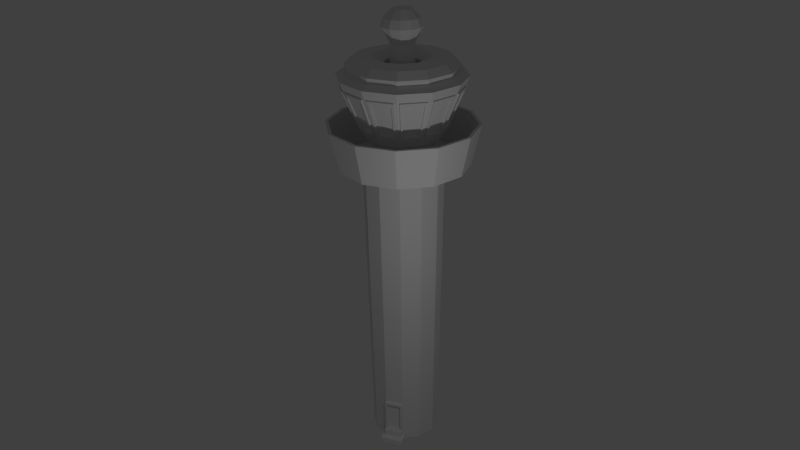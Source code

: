 # Source: Turm_rund2.blend  (saved by Blender 2.70.0; exported with 4.5.12 LTS)
import bpy
from mathutils import Matrix  # noqa: F401  (used for matrix-valued properties, if any)

bpy.ops.wm.read_factory_settings(use_empty=True)
scene = bpy.context.scene
scene.name = 'Scene'

# ---- collections
col_collection_1 = bpy.data.collections.new('Collection 1'); scene.collection.children.link(col_collection_1)

# ---- world
world_world = bpy.data.worlds.new('World'); scene.world = world_world
world_world.color = (0.05088, 0.05088, 0.05088)
world_world.use_sun_shadow = False
world_world.sun_shadow_jitter_overblur = 0.0
world_world.cycles.sampling_method = 'MANUAL'
world_world.cycles.sample_map_resolution = 256

# ---- cameras
cam_camera = bpy.data.cameras.new('Camera')
cam_camera.clip_end = 100.0
cam_camera.lens = 35.0
cam_camera.sensor_width = 32.0
cam_camera.sensor_height = 18.0
cam_camera.ortho_scale = 7.314
cam_camera.dof.focus_distance = 0.0
cam_camera.dof.aperture_fstop = 128.0

# ---- lights
light_lamp = bpy.data.lights.new('Lamp', 'POINT')
light_lamp.transmission_factor = 0.0
light_lamp.cutoff_distance = 30.0
light_lamp.energy = 100.0
light_lamp.shadow_buffer_clip_start = 1.001
light_lamp.shadow_soft_size = 0.1
light_lamp.shadow_maximum_resolution = 0.006
light_lamp.use_absolute_resolution = True
light_lamp.cycles.use_multiple_importance_sampling = False

# ---- meshes
me_circle = bpy.data.meshes.new('Circle')
me_circle.from_pydata([(0.5049, 0.5945, 0.0), (0.1597, 0.7829, 0.0), (-0.2334, 0.7734, 0.0), (-0.5691, 0.5687, 0.0), (-0.7574, 0.2235, 0.0), (-0.7479, -0.1696, 0.0), (-0.5432, -0.5053, 0.0), (-0.198, -0.6936, 0.0), (0.1951, -0.6841, 0.0), (0.5308, -0.4794, 0.0), (0.7191, -0.1342, 0.0), (0.7096, 0.2589, 0.0), (0.5049, 0.5945, 7.009), (0.1597, 0.7829, 7.009), (-0.2334, 0.7734, 7.009), (-0.5691, 0.5687, 7.009), (-0.7574, 0.2235, 7.009), (-0.7479, -0.1696, 7.009), (-0.5432, -0.5053, 7.009), (-0.198, -0.6936, 7.009), (0.1951, -0.6841, 7.009), (0.5308, -0.4794, 7.009), (0.7191, -0.1342, 7.009), (0.7096, 0.2589, 7.009), (0.4452, 0.5319, 7.119), (0.1393, 0.6988, 7.119), (-0.209, 0.6904, 7.119), (-0.5064, 0.509, 7.119), (-0.6733, 0.2031, 7.119), (-0.6649, -0.1452, 7.119), (-0.4835, -0.4426, 7.119), (-0.1776, -0.6095, 7.119), (0.1707, -0.6011, 7.119), (0.4681, -0.4197, 7.119), (0.635, -0.1138, 7.119), (0.6266, 0.2345, 7.119), (-0.5301, 0.5316, 7.225), (-0.1853, -0.6413, 7.225), (-0.6963, -0.1544, 7.225), (0.147, 0.7306, 7.225), (0.658, 0.2437, 7.225), (0.4918, -0.4423, 7.225), (0.1799, -0.6325, 7.225), (-0.7051, 0.2108, 7.225), (-0.5061, -0.4663, 7.225), (-0.2182, 0.7218, 7.225), (0.6668, -0.1215, 7.225), (0.5804, 0.6738, 6.849), (0.61, -0.5549, 6.849), (0.2259, -0.7891, 6.849), (-0.8529, -0.2004, 6.849), (-0.6483, 0.6441, 6.849), (-0.2642, 0.8784, 6.849), (0.7128, 0.1278, 0.0), (0.7159, -0.003182, 0.0), (0.9744, -0.1961, 8.916), (0.9617, 0.333, 8.916), (0.721, -0.6606, 8.916), (0.2692, -0.9362, 8.916), (0.4678, 0.5556, 7.225), (-0.8533, 0.8395, 8.665), (-0.2904, -1.075, 8.665), (-1.125, -0.2803, 8.665), (0.2522, 1.164, 8.665), (0.7757, 0.8788, 8.665), (0.7327, -0.1375, 0.9378), (0.5409, -0.4891, 0.8795), (0.199, -0.6976, 0.8795), (-0.2013, -0.7072, 0.8795), (-0.5528, -0.5154, 0.8795), (-0.7614, -0.1735, 0.8795), (-0.771, 0.2268, 0.8795), (-0.5792, 0.5783, 0.8795), (-0.2373, 0.7869, 0.8795), (0.163, 0.7965, 0.8795), (0.5146, 0.6047, 0.8795), (0.7242, -0.09761, 0.9379), (0.7165, 0.2225, 0.9379), (0.7345, -0.1379, 0.9893), (0.5422, -0.4903, 0.9893), (0.1995, -0.6993, 0.9893), (-0.2017, -0.709, 0.9893), (-0.5541, -0.5167, 0.9893), (-0.7631, -0.174, 0.9893), (-0.7727, 0.2272, 0.9893), (-0.5805, 0.5796, 0.9893), (-0.2378, 0.7886, 0.9893), (0.1634, 0.7982, 0.9893), (0.5158, 0.606, 0.9893), (0.7115, 0.2594, 0.126), (0.721, -0.1347, 0.126), (0.5322, -0.4808, 0.126), (0.1956, -0.686, 0.126), (-0.1985, -0.6955, 0.126), (-0.5445, -0.5067, 0.126), (-0.7498, -0.1701, 0.126), (-0.7593, 0.224, 0.126), (-0.5705, 0.57, 0.126), (-0.2339, 0.7753, 0.126), (0.1602, 0.7848, 0.126), (0.5063, 0.596, 0.126), (0.7179, -0.003309, 0.126), (0.7147, 0.1281, 0.126), (0.7137, 0.2601, 0.269), (0.7233, -0.1352, 0.269), (0.5339, -0.4823, 0.269), (0.1963, -0.6882, 0.269), (-0.199, -0.6978, 0.269), (-0.5461, -0.5084, 0.269), (-0.752, -0.1708, 0.269), (-0.7616, 0.2245, 0.269), (-0.5722, 0.5716, 0.269), (-0.2346, 0.7775, 0.269), (0.1607, 0.7871, 0.269), (0.5078, 0.5977, 0.269), (0.7147, -0.09582, 0.2691), (0.7071, 0.2202, 0.2691), (0.9881, -0.1277, -0.004152), (0.9786, 0.2654, -0.004152), (0.9818, 0.1343, -0.004152), (0.9849, 0.003303, -0.004152), (0.9805, 0.2659, 0.1219), (0.99, -0.1282, 0.1219), (0.9869, 0.003176, 0.1219), (0.9837, 0.1346, 0.1219), (0.8656, 0.2632, 0.1237), (0.8751, -0.131, 0.1237), (0.8719, 0.0004053, 0.1237), (0.8688, 0.1318, 0.1237), (0.8678, 0.2638, 0.2667), (0.8773, -0.1315, 0.2667), (0.8741, 0.0002614, 0.2667), (0.871, 0.132, 0.2667), (0.7231, 0.2628, 0.9378), (0.7318, -0.09742, 0.9378), (0.7241, 0.2226, 0.9378), (0.7248, 0.2633, 0.9893), (0.7223, -0.09563, 0.269), (0.7147, 0.2204, 0.269), (0.7928, 0.2645, 0.9364), (0.8024, -0.1358, 0.9364), (0.8015, -0.09574, 0.9364), (0.7937, 0.2243, 0.9364), (0.7944, 0.265, 0.9878), (0.8041, -0.1363, 0.9878), (0.7834, 0.2618, 0.2676), (0.7929, -0.1335, 0.2676), (0.792, -0.09395, 0.2676), (0.7844, 0.2221, 0.2676), (1.086, 0.3696, 8.665), (0.815, -0.7502, 8.665), (0.3058, -1.061, 8.665), (1.101, -0.2267, 8.665), (-1.139, 0.3159, 8.665), (-0.814, -0.7895, 8.665), (-0.3441, 1.15, 8.665), (-0.105, -0.3098, 9.708), (-0.2708, -0.2194, 9.708), (-0.3691, -0.05822, 9.708), (-0.3736, 0.1305, 9.708), (-0.2832, 0.2963, 9.708), (-0.122, 0.3946, 9.708), (0.06674, 0.3991, 9.708), (0.2325, 0.3087, 9.708), (0.08372, -0.3053, 9.708), (0.2449, -0.207, 9.708), (0.3308, 0.1475, 9.708), (0.3353, -0.04124, 9.708), (0.4043, -0.05795, 9.539), (0.3989, 0.1675, 9.539), (0.2963, -0.2559, 9.539), (0.1037, -0.3734, 9.539), (0.2814, 0.3601, 9.539), (0.08345, 0.4681, 9.539), (-0.142, 0.4627, 9.539), (-0.3346, 0.3452, 9.539), (-0.4426, 0.1472, 9.539), (-0.4372, -0.07824, 9.539), (-0.3197, -0.2708, 9.539), (-0.1217, -0.3788, 9.539), (-0.07968, -0.2052, 9.202), (-0.1965, -0.1415, 9.202), (-0.2658, -0.02786, 9.202), (-0.269, 0.1052, 9.202), (-0.2053, 0.222, 9.202), (-0.09165, 0.2913, 9.202), (0.04138, 0.2945, 9.202), (0.1582, 0.2308, 9.202), (0.05336, -0.202, 9.202), (0.167, -0.1327, 9.202), (0.2275, 0.1171, 9.202), (0.2307, -0.01589, 9.202), (0.2307, -0.01589, 8.026), (0.2275, 0.1171, 8.026), (0.167, -0.1327, 8.026), (0.05336, -0.202, 8.026), (0.1582, 0.2308, 8.026), (0.04138, 0.2945, 8.026), (-0.09165, 0.2913, 8.026), (-0.2053, 0.222, 8.026), (-0.269, 0.1052, 8.026), (-0.2658, -0.02786, 8.026), (-0.1965, -0.1415, 8.026), (-0.07968, -0.2052, 8.026), (-0.1078, -0.3213, 8.026), (-0.2789, -0.2279, 8.026), (-0.3803, -0.06153, 8.026), (-0.385, 0.1333, 8.026), (-0.2917, 0.3044, 8.026), (-0.1253, 0.4058, 8.026), (0.0695, 0.4105, 8.026), (0.2406, 0.3172, 8.026), (0.08703, -0.3166, 8.026), (0.2534, -0.2151, 8.026), (0.3421, 0.1508, 8.026), (0.3467, -0.044, 8.026), (0.3467, -0.044, 8.813), (0.3421, 0.1508, 8.813), (0.2534, -0.2151, 8.813), (0.08703, -0.3166, 8.813), (0.2406, 0.3172, 8.813), (0.0695, 0.4105, 8.813), (-0.1253, 0.4058, 8.813), (-0.2917, 0.3044, 8.813), (-0.385, 0.1333, 8.813), (-0.3803, -0.06153, 8.813), (-0.2789, -0.2279, 8.813), (-0.1078, -0.3213, 8.813), (-0.1653, -0.5586, 8.946), (-0.4474, -0.4047, 8.946), (-0.6147, -0.1304, 8.946), (-0.6224, 0.1908, 8.946), (-0.4685, 0.4729, 8.946), (-0.1942, 0.6402, 8.946), (0.127, 0.6479, 8.946), (0.4091, 0.494, 8.946), (0.1559, -0.5509, 8.946), (0.4302, -0.3836, 8.946), (0.5764, 0.2197, 8.946), (0.5841, -0.1015, 8.946), (0.6861, 0.7848, 8.916), (0.2216, 1.038, 8.916), (-0.3075, 1.025, 8.916), (-0.7593, 0.7499, 8.916), (-1.013, 0.2854, 8.916), (-1.0, -0.2437, 8.916), (-0.7244, -0.6955, 8.916), (-0.2599, -0.9489, 8.916), (1.118, 0.3789, 8.772), (1.133, -0.2344, 8.772), (0.8389, -0.773, 8.772), (0.3151, -1.093, 8.772), (-0.2982, -1.107, 8.772), (-0.8368, -0.8134, 8.772), (-1.156, -0.2896, 8.772), (-1.171, 0.3237, 8.772), (-0.8772, 0.8623, 8.772), (-0.3534, 1.182, 8.772), (0.2599, 1.197, 8.772), (0.7985, 0.9027, 8.772), (-0.6212, 0.6183, 7.321), (-0.2149, -0.7635, 7.321), (-0.817, -0.1899, 7.321), (0.1767, 0.8528, 7.321), (0.7787, 0.2792, 7.321), (0.5829, -0.529, 7.321), (0.2154, -0.7532, 7.321), (-0.8273, 0.2404, 7.321), (-0.5928, -0.5574, 7.321), (-0.2537, 0.8425, 7.321), (0.789, -0.1512, 7.321), (0.5545, 0.6467, 7.321), (-1.002, 0.9811, 8.569), (-0.3388, -1.275, 8.569), (-1.322, -0.3382, 8.569), (0.3005, 1.364, 8.569), (0.9173, 1.027, 8.569), (1.283, 0.4275, 8.569), (0.9636, -0.8918, 8.569), (0.3637, -1.258, 8.569), (1.3, -0.275, 8.569), (-1.338, 0.3643, 8.569), (-0.9556, -0.9381, 8.569), (-0.402, 1.347, 8.569), (-0.3271, -1.226, 8.451), (1.252, -0.2633, 8.451), (-0.9213, -0.9021, 8.451), (-1.274, -0.3242, 8.451), (0.9276, -0.8575, 8.451), (0.3497, -1.21, 8.451), (-0.2253, -0.8061, 7.425), (-0.623, -0.5891, 7.425), (0.8207, 0.2915, 7.425), (-0.859, -0.2022, 7.425), (0.6146, -0.5592, 7.425), (0.2277, -0.7952, 7.425), (0.187, 0.8954, 7.425), (0.8316, -0.1615, 7.425), (0.8684, -0.1704, 7.515), (0.642, -0.5854, 7.515), (1.219, -0.2553, 8.371), (0.9031, -0.8342, 8.371), (0.9544, -0.8084, 8.451), (0.6325, -0.5263, 7.425), (0.6607, -0.5511, 7.515), (0.9293, -0.7864, 8.371), (1.192, -0.3039, 8.371), (0.8494, -0.2052, 7.515), (0.8134, -0.1949, 7.425), (1.225, -0.3132, 8.451), (0.6889, -0.5665, 7.502), (0.9575, -0.8018, 8.358), (1.221, -0.3193, 8.358), (0.8776, -0.2206, 7.502), (0.7364, -0.5493, 7.584), (0.9534, -0.7394, 8.276), (1.166, -0.3496, 8.276), (0.8889, -0.2698, 7.584), (0.711, -0.5354, 7.595), (0.928, -0.7256, 8.287), (1.141, -0.3357, 8.287), (0.8635, -0.256, 7.595), (1.25, -0.2073, 8.451), (0.8307, -0.124, 7.425), (0.8675, -0.1313, 7.515), (1.218, -0.2008, 8.371), (1.204, 0.3486, 8.371), (0.858, 0.2625, 7.515), (0.8216, 0.2535, 7.425), (1.237, 0.3567, 8.451), (0.8996, -0.1305, 7.502), (1.25, -0.2001, 8.358), (1.237, 0.3494, 8.358), (0.8901, 0.2633, 7.502), (0.9321, -0.09196, 7.584), (1.215, -0.1481, 8.276), (1.204, 0.2959, 8.276), (0.9245, 0.2263, 7.584), (0.9032, -0.09266, 7.595), (1.186, -0.1488, 8.287), (1.176, 0.2952, 8.287), (0.8955, 0.2256, 7.595), (0.883, 0.9914, 8.451), (1.236, 0.4135, 8.451), (0.5847, 0.6784, 7.425), (0.857, 0.3022, 7.515), (1.203, 0.4039, 8.371), (1.206, 0.4612, 8.451), (0.8012, 0.3235, 7.425), (0.8367, 0.3356, 7.515), (1.175, 0.4505, 8.371), (0.8885, 0.9197, 8.371), (0.6315, 0.6719, 7.515), (0.6045, 0.6459, 7.425), (0.9126, 0.9429, 8.451), (0.8641, 0.3523, 7.502), (1.202, 0.4672, 8.358), (0.916, 0.9364, 8.358), (0.659, 0.6886, 7.502), (0.873, 0.402, 7.584), (1.146, 0.4948, 8.276), (0.9149, 0.874, 8.276), (0.7072, 0.6738, 7.584), (0.8483, 0.3869, 7.595), (1.121, 0.4798, 8.287), (0.8902, 0.8589, 8.287), (0.6825, 0.6587, 7.595), (0.6109, 0.7058, 7.515), (0.8597, 0.9669, 8.371), (0.8339, 1.018, 8.451), (0.5518, 0.6963, 7.425), (0.5766, 0.7245, 7.515), (0.8119, 0.993, 8.371), (0.3294, 1.256, 8.371), (0.2307, 0.9132, 7.515), (0.2204, 0.8772, 7.425), (0.3387, 1.288, 8.451), (0.592, 0.7527, 7.502), (0.8272, 1.021, 8.358), (0.3448, 1.284, 8.358), (0.2461, 0.9414, 7.502), (0.5748, 0.8002, 7.584), (0.7649, 1.017, 8.276), (0.3751, 1.23, 8.276), (0.2953, 0.9527, 7.584), (0.5609, 0.7748, 7.595), (0.7511, 0.9918, 8.287), (0.3612, 1.205, 8.287), (0.2815, 0.9273, 7.595), (0.2888, 1.316, 8.451), (0.1959, 0.9322, 7.515), (0.2808, 1.283, 8.371), (0.2328, 1.314, 8.451), (0.1495, 0.8945, 7.425), (0.1568, 0.9313, 7.515), (0.2263, 1.281, 8.371), (-0.3231, 1.268, 8.371), (-0.237, 0.9218, 7.515), (-0.228, 0.8854, 7.425), (-0.3312, 1.301, 8.451), (0.156, 0.9634, 7.502), (0.2256, 1.314, 8.358), (-0.3239, 1.3, 8.358), (-0.2378, 0.9539, 7.502), (0.1175, 0.9959, 7.584), (0.1736, 1.279, 8.276), (-0.2704, 1.268, 8.276), (-0.2008, 0.9882, 7.584), (0.1182, 0.967, 7.595), (0.1743, 1.25, 8.287), (-0.2697, 1.239, 8.287), (-0.2001, 0.9593, 7.595), (-0.388, 1.299, 8.451), (-0.6529, 0.6485, 7.425), (-0.266, 0.8845, 7.425), (-0.2767, 0.9208, 7.515), (-0.3784, 1.267, 8.371), (-0.4357, 1.27, 8.451), (-0.298, 0.865, 7.425), (-0.3101, 0.9005, 7.515), (-0.425, 1.239, 8.371), (-0.8942, 0.9523, 8.371), (-0.6464, 0.6953, 7.515), (-0.6204, 0.6683, 7.425), (-0.9174, 0.9764, 8.451), (-0.3268, 0.9279, 7.502), (-0.4417, 1.266, 8.358), (-0.9109, 0.9798, 8.358), (-0.6631, 0.7228, 7.502), (-0.3765, 0.9368, 7.584), (-0.4693, 1.21, 8.276), (-0.8485, 0.9787, 8.276), (-0.6483, 0.771, 7.584), (-0.3614, 0.9121, 7.595), (-0.4543, 1.185, 8.287), (-0.8334, 0.954, 8.287), (-0.6332, 0.7463, 7.595), (-1.29, 0.3526, 8.451), (-0.9659, 0.9468, 8.451), (-0.8699, 0.2508, 7.425), (-0.9067, 0.2597, 7.515), (-0.6803, 0.6747, 7.515), (-1.257, 0.3446, 8.371), (-0.9414, 0.9235, 8.371), (-0.9927, 0.8977, 8.451), (-0.6708, 0.6156, 7.425), (-0.699, 0.6404, 7.515), (-0.9676, 0.8757, 8.371), (-1.231, 0.3932, 8.371), (-0.8877, 0.2945, 7.515), (-0.8517, 0.2841, 7.425), (-1.263, 0.4025, 8.451), (-0.7272, 0.6557, 7.502), (-0.9958, 0.891, 8.358), (-1.259, 0.4086, 8.358), (-0.9159, 0.3099, 7.502), (-0.7747, 0.6386, 7.584), (-0.9917, 0.8287, 8.276), (-1.204, 0.4389, 8.276), (-0.9272, 0.3591, 7.584), (-0.7493, 0.6247, 7.595), (-0.9663, 0.8149, 8.287), (-1.179, 0.425, 8.287), (-0.9018, 0.3453, 7.595), (-0.8953, -0.2129, 7.515), (-1.241, -0.3147, 8.371), (-1.289, 0.2966, 8.451), (-0.869, 0.2133, 7.425), (-0.9058, 0.2206, 7.515), (-1.256, 0.2901, 8.371), (-1.243, -0.2593, 8.371), (-0.8963, -0.1732, 7.515), (-0.8599, -0.1642, 7.425), (-1.275, -0.2674, 8.451), (-0.9379, 0.2198, 7.502), (-1.288, 0.2893, 8.358), (-1.275, -0.2601, 8.358), (-0.9284, -0.174, 7.502), (-0.9704, 0.1813, 7.584), (-1.253, 0.2374, 8.276), (-1.243, -0.2066, 8.276), (-0.9627, -0.137, 7.584), (-0.9415, 0.1819, 7.595), (-1.225, 0.2381, 8.287), (-1.214, -0.2059, 8.287), (-0.9338, -0.1363, 7.595), (-0.6492, -0.6165, 7.515), (-0.898, -0.8776, 8.371), (-1.245, -0.372, 8.451), (-0.8395, -0.2342, 7.425), (-0.875, -0.2463, 7.515), (-1.213, -0.3612, 8.371), (-0.9268, -0.8304, 8.371), (-0.6698, -0.5826, 7.515), (-0.6428, -0.5566, 7.425), (-0.9509, -0.8536, 8.451), (-0.9024, -0.263, 7.502), (-1.24, -0.3779, 8.358), (-0.9543, -0.8471, 8.358), (-0.6973, -0.5994, 7.502), (-0.9113, -0.3127, 7.584), (-1.184, -0.4055, 8.276), (-0.9532, -0.7847, 8.276), (-0.7455, -0.5845, 7.584), (-0.8866, -0.2976, 7.595), (-1.16, -0.3905, 8.287), (-0.9285, -0.7696, 8.287), (-0.7208, -0.5694, 7.595), (-0.2342, -0.8429, 7.515), (-0.3191, -1.194, 8.371), (-0.8722, -0.9289, 8.451), (-0.5901, -0.607, 7.425), (-0.6149, -0.6352, 7.515), (-0.8502, -0.9038, 8.371), (-0.3677, -1.167, 8.371), (-0.269, -0.8239, 7.515), (-0.2586, -0.7879, 7.425), (-0.3769, -1.199, 8.451), (-0.6302, -0.6634, 7.502), (-0.8655, -0.932, 8.358), (-0.3831, -1.195, 8.358), (-0.2844, -0.8521, 7.502), (-0.6131, -0.7109, 7.584), (-0.8032, -0.9279, 8.276), (-0.4134, -1.141, 8.276), (-0.3336, -0.8634, 7.584), (-0.5992, -0.6855, 7.595), (-0.7894, -0.9025, 8.287), (-0.3995, -1.115, 8.287), (-0.3198, -0.838, 7.595), (0.2384, -0.8315, 7.515), (0.3402, -1.178, 8.371), (-0.2711, -1.225, 8.451), (-0.1878, -0.8052, 7.425), (-0.1951, -0.842, 7.515), (-0.2646, -1.192, 8.371), (0.2848, -1.179, 8.371), (0.1987, -0.8325, 7.515), (0.1897, -0.7961, 7.425), (0.2929, -1.211, 8.451), (-0.1943, -0.8741, 7.502), (-0.2638, -1.224, 8.358), (0.2856, -1.211, 8.358), (0.1995, -0.8646, 7.502), (-0.1557, -0.9066, 7.584), (-0.2119, -1.19, 8.276), (0.2321, -1.179, 8.276), (0.1625, -0.899, 7.584), (-0.1564, -0.8777, 7.595), (-0.2126, -1.161, 8.287), (0.2314, -1.15, 8.287), (0.1618, -0.87, 7.595), (0.3975, -1.181, 8.451), (0.2597, -0.7757, 7.425), (0.2718, -0.8112, 7.515), (0.3867, -1.149, 8.371), (0.8559, -0.863, 8.371), (0.6081, -0.606, 7.515), (0.5821, -0.579, 7.425), (0.8791, -0.8871, 8.451), (0.2885, -0.8386, 7.502), (0.4034, -1.177, 8.358), (0.8726, -0.8905, 8.358), (0.6249, -0.6335, 7.502), (0.3382, -0.8475, 7.584), (0.431, -1.121, 8.276), (0.8102, -0.8894, 8.276), (0.61, -0.6817, 7.584), (0.3231, -0.8228, 7.595), (0.416, -1.096, 8.287), (0.7951, -0.8647, 8.287), (0.5949, -0.657, 7.595), (0.7203, -0.1855, -0.0002122), (0.7223, -0.186, 0.1258), (0.9893, -0.179, -0.004364), (0.9913, -0.1795, 0.1217), (0.7083, 0.3139, -0.0002275), (0.7102, 0.3144, 0.1258), (0.9773, 0.3204, -0.00438), (0.9792, 0.3209, 0.1217), (-0.06661, -0.1513, 9.875), (-0.1582, -0.1013, 9.875), (-0.2126, -0.01221, 9.875), (-0.2151, 0.09211, 9.875), (-0.1651, 0.1837, 9.875), (-0.076, 0.2381, 9.875), (0.02832, 0.2406, 9.875), (0.1199, 0.1906, 9.875), (0.03771, -0.1488, 9.875), (0.1268, -0.09442, 9.875), (0.1743, 0.1015, 9.875), (0.1768, -0.002822, 9.875), (0.7526, -0.1423, 2.161), (0.7708, -0.1467, 3.333), (0.789, -0.1512, 4.505), (0.8072, -0.1556, 5.677), (0.5558, -0.5032, 2.161), (0.5693, -0.5161, 3.333), (0.5829, -0.529, 4.505), (0.5964, -0.5419, 5.677), (0.2048, -0.7172, 2.161), (0.2101, -0.7352, 3.333), (0.2154, -0.7532, 4.505), (0.2207, -0.7711, 5.677), (-0.2061, -0.7271, 2.161), (-0.2105, -0.7453, 3.333), (-0.2149, -0.7635, 4.505), (-0.2194, -0.7817, 5.677), (-0.567, -0.5303, 2.161), (-0.5799, -0.5438, 3.333), (-0.5928, -0.5574, 4.505), (-0.6057, -0.5709, 5.677), (-0.781, -0.1793, 2.161), (-0.799, -0.1846, 3.333), (-0.817, -0.1899, 4.505), (-0.8349, -0.1952, 5.677), (-0.7909, 0.2316, 2.161), (-0.8091, 0.236, 3.333), (-0.8273, 0.2404, 4.505), (-0.8455, 0.2449, 5.677), (-0.594, 0.5925, 2.161), (-0.6076, 0.6054, 3.333), (-0.6212, 0.6183, 4.505), (-0.6347, 0.6312, 5.677), (-0.2431, 0.8065, 2.161), (-0.2484, 0.8245, 3.333), (-0.2537, 0.8425, 4.505), (-0.259, 0.8604, 5.677), (0.1678, 0.8164, 2.161), (0.1722, 0.8346, 3.333), (0.1767, 0.8528, 4.505), (0.1811, 0.871, 5.677), (0.5287, 0.6195, 2.161), (0.5416, 0.6331, 3.333), (0.5545, 0.6467, 4.505), (0.5674, 0.6602, 5.677), (0.7966, 0.2845, 5.677), (0.7787, 0.2792, 4.505), (0.7607, 0.2739, 3.333), (0.7427, 0.2686, 2.161), (0.7648, -0.1453, 3.204), (0.7587, -0.1438, 2.291), (0.5648, -0.5118, 3.204), (0.5603, -0.5075, 2.291), (0.2083, -0.7292, 3.204), (0.2066, -0.7232, 2.291), (-0.2091, -0.7393, 3.204), (-0.2076, -0.7332, 2.291), (-0.5756, -0.5393, 3.204), (-0.5713, -0.5348, 2.291), (-0.793, -0.1828, 3.204), (-0.787, -0.1811, 2.291), (-0.8031, 0.2346, 3.204), (-0.797, 0.2331, 2.291), (-0.6031, 0.6011, 3.204), (-0.5986, 0.5968, 2.291), (-0.2466, 0.8185, 3.204), (-0.2449, 0.8125, 2.291), (0.1708, 0.8286, 3.204), (0.1693, 0.8225, 2.291), (0.5373, 0.6286, 3.204), (0.533, 0.6241, 2.291), (0.7487, 0.2704, 2.291), (0.7547, 0.2721, 3.204), (0.8012, -0.1541, 5.529), (0.7951, -0.1526, 4.653), (0.5919, -0.5376, 5.529), (0.5874, -0.5333, 4.653), (0.2189, -0.7651, 5.529), (0.2171, -0.7592, 4.653), (-0.2179, -0.7757, 5.529), (-0.2164, -0.7696, 4.653), (-0.6014, -0.5664, 5.529), (-0.5971, -0.5619, 4.653), (-0.8289, -0.1934, 5.529), (-0.8229, -0.1916, 4.653), (-0.8395, 0.2434, 5.529), (-0.8334, 0.2419, 4.653), (-0.6302, 0.6269, 5.529), (-0.6257, 0.6226, 4.653), (-0.2572, 0.8544, 5.529), (-0.2554, 0.8484, 4.653), (0.1796, 0.865, 5.529), (0.1781, 0.8589, 4.653), (0.5631, 0.6557, 5.529), (0.5588, 0.6512, 4.653), (0.7847, 0.2809, 4.653), (0.7906, 0.2827, 5.529), (0.2252, -0.7867, 6.695), (-0.8505, -0.1998, 6.695), (-0.8613, 0.2487, 6.695), (0.5787, 0.672, 6.695), (0.8146, 0.2897, 6.849), (0.8254, -0.16, 6.849), (-0.2238, -0.7999, 6.849), (-0.6186, -0.5845, 6.849), (-0.8637, 0.2493, 6.849), (0.1855, 0.8892, 6.849), (0.8231, -0.1594, 6.695), (0.6082, -0.5532, 6.695), (-0.2232, -0.7976, 6.695), (-0.617, -0.5827, 6.695), (-0.6465, 0.6425, 6.695), (-0.2635, 0.876, 6.695), (0.1849, 0.8868, 6.695), (0.8122, 0.289, 6.695), (0.8236, -0.1595, 6.732), (0.6086, -0.5536, 6.732), (0.2254, -0.7873, 6.732), (-0.2233, -0.7981, 6.732), (-0.6174, -0.5831, 6.732), (-0.8511, -0.1999, 6.732), (-0.8619, 0.2488, 6.732), (-0.6469, 0.6429, 6.732), (-0.2637, 0.8766, 6.732), (0.185, 0.8874, 6.732), (0.5791, 0.6724, 6.732), (0.8128, 0.2892, 6.732), (1.313, -0.2781, 6.685), (0.9731, -0.9009, 6.685), (0.3674, -1.27, 6.685), (-0.3419, -1.287, 6.685), (-0.9646, -0.9476, 6.685), (-1.334, -0.3419, 6.685), (-1.351, 0.3674, 6.685), (-1.011, 0.9901, 6.685), (-0.4057, 1.36, 6.685), (0.3036, 1.377, 6.685), (0.9264, 1.037, 6.685), (1.296, 0.4312, 6.685), (1.314, -0.2783, 6.731), (0.9737, -0.9015, 6.731), (0.3677, -1.271, 6.731), (-0.3421, -1.288, 6.731), (-0.9653, -0.9482, 6.731), (-1.335, -0.3422, 6.731), (-1.352, 0.3676, 6.731), (-1.012, 0.9908, 6.731), (-0.4059, 1.36, 6.731), (0.3038, 1.378, 6.731), (0.927, 1.038, 6.731), (1.297, 0.4314, 6.731), (1.37, -0.2919, 6.684), (1.016, -0.9414, 6.684), (0.384, -1.327, 6.684), (-0.3557, -1.345, 6.684), (-1.005, -0.9902, 6.684), (-1.391, -0.3585, 6.684), (-1.408, 0.3812, 6.684), (-1.054, 1.031, 6.684), (-0.4223, 1.416, 6.684), (0.3174, 1.434, 6.684), (0.9669, 1.079, 6.684), (1.352, 0.4478, 6.684), (1.371, -0.2921, 6.732), (1.016, -0.9421, 6.732), (0.3843, -1.328, 6.732), (-0.3559, -1.345, 6.732), (-1.006, -0.9909, 6.732), (-1.391, -0.3588, 6.732), (-1.409, 0.3814, 6.732), (-1.055, 1.031, 6.732), (-0.4225, 1.417, 6.732), (0.3176, 1.435, 6.732), (0.9676, 1.08, 6.732), (1.353, 0.448, 6.732), (1.487, -0.3202, 7.549), (1.103, -1.024, 7.549), (0.4179, -1.442, 7.549), (-0.384, -1.461, 7.549), (-1.088, -1.077, 7.549), (-1.506, -0.3924, 7.549), (-1.525, 0.4095, 7.549), (-1.141, 1.114, 7.549), (-0.4562, 1.531, 7.549), (0.3457, 1.551, 7.549), (1.05, 1.166, 7.549), (1.468, 0.4817, 7.549), (1.552, -0.3359, 7.55), (1.151, -1.07, 7.55), (0.4366, -1.506, 7.55), (-0.3997, -1.526, 7.55), (-1.134, -1.125, 7.55), (-1.57, -0.4111, 7.55), (-1.59, 0.4252, 7.55), (-1.189, 1.16, 7.55), (-0.4749, 1.595, 7.55), (0.3614, 1.615, 7.55), (1.096, 1.215, 7.55), (1.531, 0.5004, 7.55)], [], [(193, 196, 187, 190), (49, 48, 21, 20), (52, 51, 15, 14), (23, 12, 24, 35), (197, 198, 185, 186), (21, 22, 34, 33), (20, 21, 33, 32), (19, 20, 32, 31), (18, 19, 31, 30), (17, 18, 30, 29), (16, 17, 29, 28), (15, 16, 28, 27), (14, 15, 27, 26), (13, 14, 26, 25), (12, 13, 25, 24), (27, 28, 43, 36), (185, 184, 175, 174), (168, 169, 166, 167), (174, 175, 160, 161), (39, 45, 269, 263), (36, 43, 267, 260), (43, 38, 262, 267), (149, 152, 280, 277), (61, 154, 282, 273), (37, 42, 266, 261), (35, 40, 46, 34), (35, 24, 59, 40), (31, 32, 42, 37), (203, 195, 188, 180), (179, 171, 164, 156), (162, 161, 585, 586), (150, 151, 279, 278), (153, 60, 272, 281), (42, 41, 265, 266), (60, 155, 283, 272), (41, 46, 270, 265), (64, 149, 277, 276), (25, 26, 45, 39), (29, 30, 44, 38), (169, 172, 163, 166), (194, 192, 191, 189), (184, 183, 176, 175), (187, 186, 173, 172), (183, 182, 177, 176), (189, 191, 168, 170), (173, 174, 161, 162), (178, 179, 156, 157), (171, 170, 165, 164), (175, 176, 159, 160), (176, 177, 158, 159), (170, 168, 167, 165), (192, 193, 190, 191), (172, 173, 162, 163), (202, 203, 180, 181), (34, 22, 23, 35), (190, 187, 172, 169), (186, 185, 174, 173), (182, 181, 178, 177), (198, 199, 184, 185), (191, 190, 169, 168), (77, 116, 138, 135), (105, 104, 65, 66), (106, 105, 66, 67), (107, 106, 67, 68), (108, 107, 68, 69), (109, 108, 69, 70), (110, 109, 70, 71), (111, 110, 71, 72), (112, 111, 72, 73), (113, 112, 73, 74), (114, 113, 74, 75), (115, 116, 77, 76), (66, 65, 78, 79), (67, 66, 79, 80), (68, 67, 80, 81), (69, 68, 81, 82), (70, 69, 82, 83), (71, 70, 83, 84), (72, 71, 84, 85), (73, 72, 85, 86), (74, 73, 86, 87), (75, 74, 87, 88), (135, 138, 148, 142), (11, 0, 100, 89), (121, 125, 128, 124), (9, 10, 90, 91), (8, 9, 91, 92), (7, 8, 92, 93), (6, 7, 93, 94), (5, 6, 94, 95), (4, 5, 95, 96), (3, 4, 96, 97), (2, 3, 97, 98), (1, 2, 98, 99), (0, 1, 99, 100), (127, 123, 124, 128), (122, 123, 127, 126), (89, 100, 114, 103), (103, 116, 132, 129), (91, 90, 104, 105), (92, 91, 105, 106), (93, 92, 106, 107), (94, 93, 107, 108), (95, 94, 108, 109), (96, 95, 109, 110), (97, 96, 110, 111), (98, 97, 111, 112), (99, 98, 112, 113), (100, 99, 113, 114), (115, 104, 130, 131), (116, 115, 131, 132), (119, 118, 121, 124), (117, 120, 123, 122), (120, 119, 124, 123), (54, 53, 119, 120), (53, 11, 118, 119), (117, 574, 572, 10), (11, 576, 578, 118), (10, 54, 120, 117), (128, 125, 129, 132), (126, 127, 131, 130), (127, 128, 132, 131), (104, 90, 126, 130), (89, 103, 129, 125), (101, 102, 128, 127), (90, 101, 127, 126), (102, 89, 125, 128), (115, 76, 134, 137), (146, 147, 141, 140), (148, 145, 139, 142), (140, 139, 143, 144), (137, 134, 141, 147), (133, 136, 143, 139), (133, 135, 142, 139), (177, 178, 157, 158), (180, 188, 171, 179), (181, 180, 179, 178), (188, 189, 170, 171), (205, 204, 203, 202), (201, 202, 181, 182), (199, 200, 183, 184), (195, 194, 189, 188), (200, 201, 182, 183), (196, 197, 186, 187), (206, 205, 202, 201), (214, 211, 196, 193), (215, 214, 193, 192), (208, 207, 200, 199), (209, 208, 199, 198), (212, 213, 194, 195), (213, 215, 192, 194), (204, 212, 195, 203), (216, 217, 214, 215), (219, 218, 213, 212), (222, 223, 208, 209), (225, 226, 205, 206), (217, 220, 211, 214), (238, 235, 220, 217), (228, 236, 219, 227), (231, 230, 225, 224), (230, 229, 226, 225), (223, 224, 207, 208), (211, 210, 197, 196), (247, 58, 236, 228), (235, 234, 221, 220), (218, 216, 215, 213), (232, 231, 224, 223), (57, 55, 239, 237), (227, 219, 212, 204), (236, 237, 218, 219), (243, 244, 231, 232), (239, 238, 217, 216), (242, 243, 232, 233), (220, 221, 210, 211), (240, 241, 234, 235), (258, 257, 242, 241), (255, 254, 245, 244), (257, 256, 243, 242), (256, 255, 244, 243), (149, 248, 249, 152), (64, 63, 258, 259), (63, 155, 257, 258), (155, 60, 256, 257), (60, 153, 255, 256), (153, 62, 254, 255), (259, 258, 241, 240), (253, 252, 247, 246), (210, 209, 198, 197), (207, 206, 201, 200), (246, 247, 228, 229), (234, 233, 222, 221), (244, 245, 230, 231), (229, 228, 227, 226), (224, 225, 206, 207), (55, 56, 238, 239), (221, 222, 209, 210), (237, 239, 216, 218), (233, 232, 223, 222), (226, 227, 204, 205), (241, 242, 233, 234), (56, 240, 235, 238), (249, 248, 56, 55), (250, 249, 55, 57), (248, 259, 240, 56), (251, 250, 57, 58), (254, 253, 246, 245), (252, 251, 58, 247), (245, 246, 229, 230), (58, 57, 237, 236), (61, 151, 251, 252), (151, 150, 250, 251), (149, 64, 259, 248), (150, 152, 249, 250), (62, 154, 253, 254), (154, 61, 252, 253), (24, 25, 39, 59), (26, 27, 36, 45), (28, 29, 38, 43), (32, 33, 41, 42), (33, 34, 46, 41), (30, 31, 37, 44), (284, 289, 279, 273), (287, 286, 282, 274), (289, 288, 278, 279), (288, 285, 280, 278), (286, 284, 273, 282), (154, 62, 274, 282), (45, 36, 260, 269), (63, 64, 276, 275), (151, 61, 273, 279), (62, 153, 281, 274), (59, 39, 263, 271), (152, 150, 278, 280), (46, 40, 264, 270), (155, 63, 275, 283), (44, 37, 261, 268), (38, 44, 268, 262), (40, 59, 271, 264), (261, 266, 295, 290), (262, 268, 291, 293), (266, 265, 294, 295), (268, 261, 290, 291), (308, 297, 298, 307), (307, 306, 312, 313), (303, 308, 307, 304), (305, 306, 309, 302), (299, 304, 305, 301), (307, 298, 300, 306), (313, 312, 316, 317), (305, 304, 310, 311), (306, 305, 311, 312), (304, 307, 313, 310), (317, 316, 320, 321), (311, 310, 314, 315), (312, 311, 315, 316), (310, 313, 317, 314), (318, 321, 320, 319), (315, 314, 318, 319), (316, 315, 319, 320), (314, 317, 321, 318), (327, 326, 332, 333), (323, 328, 327, 324), (325, 326, 329, 322), (333, 332, 336, 337), (325, 324, 330, 331), (326, 325, 331, 332), (324, 327, 333, 330), (337, 336, 340, 341), (331, 330, 334, 335), (332, 331, 335, 336), (330, 333, 337, 334), (338, 341, 340, 339), (335, 334, 338, 339), (336, 335, 339, 340), (334, 337, 341, 338), (352, 351, 357, 358), (348, 353, 352, 349), (350, 351, 354, 347), (345, 349, 350, 346), (346, 350, 347, 343), (358, 357, 361, 362), (350, 349, 355, 356), (351, 350, 356, 357), (349, 352, 358, 355), (362, 361, 365, 366), (356, 355, 359, 360), (357, 356, 360, 361), (355, 358, 362, 359), (363, 366, 365, 364), (360, 359, 363, 364), (361, 360, 364, 365), (359, 362, 366, 363), (374, 373, 379, 380), (370, 375, 374, 371), (372, 373, 376, 369), (367, 371, 372, 368), (380, 379, 383, 384), (372, 371, 377, 378), (373, 372, 378, 379), (371, 374, 380, 377), (384, 383, 387, 388), (378, 377, 381, 382), (379, 378, 382, 383), (377, 380, 384, 381), (385, 388, 387, 386), (382, 381, 385, 386), (383, 382, 386, 387), (381, 384, 388, 385), (397, 396, 402, 403), (393, 398, 397, 394), (395, 396, 399, 392), (390, 394, 395, 391), (391, 395, 392, 389), (403, 402, 406, 407), (395, 394, 400, 401), (396, 395, 401, 402), (394, 397, 403, 400), (407, 406, 410, 411), (401, 400, 404, 405), (402, 401, 405, 406), (400, 403, 407, 404), (408, 411, 410, 409), (405, 404, 408, 409), (406, 405, 409, 410), (404, 407, 411, 408), (422, 421, 427, 428), (418, 423, 422, 419), (420, 421, 424, 417), (415, 419, 420, 416), (414, 418, 419, 415), (416, 420, 417, 412), (428, 427, 431, 432), (420, 419, 425, 426), (421, 420, 426, 427), (419, 422, 428, 425), (432, 431, 435, 436), (426, 425, 429, 430), (427, 426, 430, 431), (425, 428, 432, 429), (433, 436, 435, 434), (430, 429, 433, 434), (431, 430, 434, 435), (429, 432, 436, 433), (448, 442, 437, 451), (450, 439, 440, 449), (449, 448, 454, 455), (445, 450, 449, 446), (447, 448, 451, 444), (441, 446, 447, 443), (449, 440, 442, 448), (443, 447, 444, 438), (455, 454, 458, 459), (447, 446, 452, 453), (448, 447, 453, 454), (446, 449, 455, 452), (459, 458, 462, 463), (453, 452, 456, 457), (454, 453, 457, 458), (452, 455, 459, 456), (460, 463, 462, 461), (457, 456, 460, 461), (458, 457, 461, 462), (456, 459, 463, 460), (471, 470, 476, 477), (467, 472, 471, 468), (469, 470, 473, 466), (471, 464, 465, 470), (477, 476, 480, 481), (469, 468, 474, 475), (470, 469, 475, 476), (468, 471, 477, 474), (481, 480, 484, 485), (475, 474, 478, 479), (476, 475, 479, 480), (474, 477, 481, 478), (482, 485, 484, 483), (479, 478, 482, 483), (480, 479, 483, 484), (478, 481, 485, 482), (493, 492, 498, 499), (489, 494, 493, 490), (491, 492, 495, 488), (493, 486, 487, 492), (499, 498, 502, 503), (491, 490, 496, 497), (492, 491, 497, 498), (490, 493, 499, 496), (503, 502, 506, 507), (497, 496, 500, 501), (498, 497, 501, 502), (496, 499, 503, 500), (504, 507, 506, 505), (501, 500, 504, 505), (502, 501, 505, 506), (500, 503, 507, 504), (515, 514, 520, 521), (511, 516, 515, 512), (513, 514, 517, 510), (515, 508, 509, 514), (521, 520, 524, 525), (513, 512, 518, 519), (514, 513, 519, 520), (512, 515, 521, 518), (525, 524, 528, 529), (519, 518, 522, 523), (520, 519, 523, 524), (518, 521, 525, 522), (526, 529, 528, 527), (523, 522, 526, 527), (524, 523, 527, 528), (522, 525, 529, 526), (537, 536, 542, 543), (533, 538, 537, 534), (535, 536, 539, 532), (537, 530, 531, 536), (543, 542, 546, 547), (535, 534, 540, 541), (536, 535, 541, 542), (534, 537, 543, 540), (547, 546, 550, 551), (541, 540, 544, 545), (542, 541, 545, 546), (540, 543, 547, 544), (548, 551, 550, 549), (545, 544, 548, 549), (546, 545, 549, 550), (544, 547, 551, 548), (557, 556, 562, 563), (553, 558, 557, 554), (555, 556, 559, 552), (563, 562, 566, 567), (555, 554, 560, 561), (556, 555, 561, 562), (554, 557, 563, 560), (567, 566, 570, 571), (561, 560, 564, 565), (562, 561, 565, 566), (560, 563, 567, 564), (568, 571, 570, 569), (565, 564, 568, 569), (566, 565, 569, 570), (564, 567, 571, 568), (389, 412, 283, 275), (438, 437, 281, 272), (103, 114, 75, 133), (116, 103, 138), (133, 75, 88, 136), (104, 115, 137), (138, 103, 145, 148), (104, 137, 147, 146), (76, 65, 134), (133, 77, 135), (65, 104, 146, 140), (103, 133, 139, 145), (78, 65, 140, 144), (136, 78, 144, 143), (65, 133, 139, 140), (134, 65, 140, 141), (592, 78, 136, 639), (343, 342, 276, 277), (342, 389, 275, 276), (412, 438, 272, 283), (437, 287, 274, 281), (263, 269, 414, 296), (264, 292, 297, 270), (260, 267, 439, 413), (264, 271, 344, 292), (271, 263, 296, 344), (269, 260, 413, 414), (267, 262, 293, 439), (265, 270, 297, 294), (280, 285, 343, 277), (306, 300, 285, 309), (294, 303, 304, 299), (301, 305, 302, 288), (326, 346, 343, 329), (328, 292, 345, 327), (298, 324, 325, 300), (297, 323, 324, 298), (327, 345, 346, 326), (300, 325, 322, 285), (351, 368, 342, 354), (353, 344, 367, 352), (292, 348, 349, 345), (352, 367, 368, 351), (373, 391, 389, 376), (375, 296, 390, 374), (344, 370, 371, 367), (374, 390, 391, 373), (368, 372, 369, 342), (396, 416, 412, 399), (398, 414, 415, 397), (296, 393, 394, 390), (397, 415, 416, 396), (421, 443, 438, 424), (423, 413, 441, 422), (422, 441, 443, 421), (413, 445, 446, 441), (470, 465, 287, 473), (472, 293, 464, 471), (440, 468, 469, 442), (439, 467, 468, 440), (442, 469, 466, 437), (492, 487, 286, 495), (494, 291, 486, 493), (464, 490, 491, 465), (293, 489, 490, 464), (465, 491, 488, 287), (514, 509, 284, 517), (516, 290, 508, 515), (486, 512, 513, 487), (291, 511, 512, 486), (487, 513, 510, 286), (536, 531, 289, 539), (538, 295, 530, 537), (508, 534, 535, 509), (290, 533, 534, 508), (509, 535, 532, 284), (556, 301, 288, 559), (558, 294, 299, 557), (530, 554, 555, 531), (295, 553, 554, 530), (557, 299, 301, 556), (531, 555, 552, 289), (573, 572, 574, 575), (90, 573, 575, 122), (122, 575, 574, 117), (10, 572, 573, 90), (576, 577, 579, 578), (121, 579, 577, 89), (118, 578, 579, 121), (89, 577, 576, 11), (580, 588, 589, 591, 590, 587, 586, 585, 584, 583, 582, 581), (164, 165, 589, 588), (159, 158, 582, 583), (165, 167, 591, 589), (158, 157, 581, 582), (161, 160, 584, 585), (163, 162, 586, 587), (156, 164, 588, 580), (167, 166, 590, 591), (166, 163, 587, 590), (160, 159, 583, 584), (157, 156, 580, 581), (1, 0, 11, 53, 54, 10, 9, 8, 7, 6, 5, 4, 3, 2), (79, 78, 592, 596), (642, 640, 593, 597), (597, 593, 594, 598), (666, 664, 595, 599), (80, 79, 596, 600), (644, 642, 597, 601), (601, 597, 598, 602), (668, 666, 599, 603), (81, 80, 600, 604), (646, 644, 601, 605), (605, 601, 602, 606), (670, 668, 603, 607), (82, 81, 604, 608), (648, 646, 605, 609), (609, 605, 606, 610), (672, 670, 607, 611), (83, 82, 608, 612), (650, 648, 609, 613), (613, 609, 610, 614), (674, 672, 611, 615), (84, 83, 612, 616), (652, 650, 613, 617), (617, 613, 614, 618), (676, 674, 615, 619), (85, 84, 616, 620), (654, 652, 617, 621), (621, 617, 618, 622), (678, 676, 619, 623), (86, 85, 620, 624), (656, 654, 621, 625), (625, 621, 622, 626), (680, 678, 623, 627), (87, 86, 624, 628), (658, 656, 625, 629), (629, 625, 626, 630), (682, 680, 627, 631), (88, 87, 628, 632), (660, 658, 629, 633), (633, 629, 630, 634), (684, 682, 631, 635), (136, 88, 632, 639), (663, 660, 633, 638), (638, 633, 634, 637), (687, 684, 635, 636), (665, 594, 637, 686), (594, 593, 638, 637), (641, 592, 639, 662), (596, 592, 641, 643), (643, 641, 640, 642), (600, 596, 643, 645), (645, 643, 642, 644), (604, 600, 645, 647), (647, 645, 644, 646), (608, 604, 647, 649), (649, 647, 646, 648), (612, 608, 649, 651), (651, 649, 648, 650), (616, 612, 651, 653), (653, 651, 650, 652), (620, 616, 653, 655), (655, 653, 652, 654), (624, 620, 655, 657), (657, 655, 654, 656), (628, 624, 657, 659), (659, 657, 656, 658), (632, 628, 659, 661), (661, 659, 658, 660), (639, 632, 661, 662), (662, 661, 660, 663), (593, 640, 663, 638), (640, 641, 662, 663), (598, 594, 665, 667), (667, 665, 664, 666), (602, 598, 667, 669), (669, 667, 666, 668), (606, 602, 669, 671), (671, 669, 668, 670), (610, 606, 671, 673), (673, 671, 670, 672), (614, 610, 673, 675), (675, 673, 672, 674), (618, 614, 675, 677), (677, 675, 674, 676), (622, 618, 677, 679), (679, 677, 676, 678), (626, 622, 679, 681), (681, 679, 678, 680), (630, 626, 681, 683), (683, 681, 680, 682), (634, 630, 683, 685), (685, 683, 682, 684), (637, 634, 685, 686), (686, 685, 684, 687), (595, 664, 687, 636), (664, 665, 686, 687), (619, 615, 689, 690), (710, 709, 694, 695), (706, 707, 731, 730), (701, 700, 721, 722), (717, 706, 730, 741), (708, 709, 733, 732), (703, 702, 725, 726), (710, 711, 735, 734), (712, 713, 737, 736), (698, 705, 729, 718), (699, 698, 718, 719), (714, 715, 739, 738), (693, 706, 717, 692), (727, 726, 750, 751), (757, 756, 780, 781), (729, 728, 752, 753), (736, 737, 773, 772), (720, 719, 743, 744), (738, 739, 775, 774), (759, 758, 782, 783), (722, 721, 745, 746), (740, 741, 777, 776), (724, 723, 747, 748), (726, 725, 749, 750), (761, 760, 784, 785), (715, 716, 740, 739), (713, 714, 738, 737), (711, 712, 736, 735), (704, 703, 726, 727), (709, 710, 734, 733), (707, 708, 732, 731), (716, 717, 741, 740), (754, 742, 753, 765), (743, 742, 754, 755), (744, 743, 755, 756), (745, 744, 756, 757), (746, 745, 757, 758), (747, 746, 758, 759), (748, 747, 759, 760), (749, 748, 760, 761), (750, 749, 761, 762), (751, 750, 762, 763), (752, 751, 763, 764), (753, 752, 764, 765), (731, 732, 768, 767), (725, 724, 748, 749), (723, 722, 746, 747), (763, 762, 786, 787), (733, 734, 770, 769), (721, 720, 744, 745), (765, 764, 788, 789), (756, 755, 779, 780), (719, 718, 742, 743), (718, 729, 753, 742), (735, 736, 772, 771), (728, 727, 751, 752), (772, 773, 785, 784), (774, 775, 787, 786), (776, 777, 789, 788), (767, 768, 780, 779), (769, 770, 782, 781), (771, 772, 784, 783), (770, 771, 783, 782), (768, 769, 781, 780), (777, 766, 778, 789), (766, 767, 779, 778), (775, 776, 788, 787), (773, 774, 786, 785), (754, 765, 789, 778), (734, 735, 771, 770), (755, 754, 778, 779), (764, 763, 787, 788), (732, 733, 769, 768), (762, 761, 785, 786), (730, 731, 767, 766), (741, 730, 766, 777), (760, 759, 783, 784), (739, 740, 776, 775), (737, 738, 774, 773), (758, 757, 781, 782), (692, 47, 12, 23), (48, 693, 22, 21), (694, 49, 20, 19), (695, 694, 19, 18), (50, 695, 18, 17), (696, 50, 17, 16), (51, 696, 16, 15), (697, 52, 14, 13), (47, 697, 13, 12), (23, 22, 693, 692), (698, 595, 636, 705), (599, 595, 698, 699), (603, 599, 699, 688), (607, 603, 688, 700), (611, 607, 700, 701), (615, 611, 701, 689), (623, 619, 690, 702), (627, 623, 702, 703), (631, 627, 703, 704), (635, 631, 704, 691), (636, 635, 691, 705), (707, 706, 693, 48), (708, 707, 48, 49), (709, 708, 49, 694), (711, 710, 695, 50), (712, 711, 50, 696), (713, 712, 696, 51), (714, 713, 51, 52), (715, 714, 52, 697), (716, 715, 697, 47), (717, 716, 47, 692), (690, 689, 723, 724), (691, 704, 727, 728), (688, 699, 719, 720), (705, 691, 728, 729), (702, 690, 724, 725), (689, 701, 722, 723), (700, 688, 720, 721)])
me_circle.use_remesh_preserve_volume = False
me_circle.use_remesh_preserve_attributes = False
me_circle.use_mirror_vertex_groups = False
me_circle.update()

# ---- objects
ob_circle = bpy.data.objects.new('Circle', me_circle)
ob_lamp = bpy.data.objects.new('Lamp', light_lamp)
ob_camera = bpy.data.objects.new('Camera', cam_camera)

# ---- transforms, parenting, visibility, modifiers, constraints
ob_circle.location = (0.0, 0.0, 0.0)
ob_circle.lineart.crease_threshold = 0.0
ob_lamp.location = (4.543, 3.095, 6.215)
ob_lamp.rotation_euler = (0.6503, 0.05522, 1.866)
ob_lamp.lock_rotations_4d = False
ob_lamp.empty_display_type = 'ARROWS'
ob_lamp.color = (0.0, 0.0, 0.0, 0.0)
ob_lamp.lineart.crease_threshold = 0.0
ob_camera.location = (15.7, 6.312, 13.63)
ob_camera.rotation_euler = (1.109, 0.01082, 1.95)
ob_camera.lock_rotations_4d = False
ob_camera.empty_display_type = 'ARROWS'
ob_camera.color = (0.0, 0.0, 0.0, 0.0)
ob_camera.display_type = 'WIRE'
ob_camera.lineart.crease_threshold = 0.0

# ---- collection membership
col_collection_1.objects.link(ob_circle)
col_collection_1.objects.link(ob_lamp)
col_collection_1.objects.link(ob_camera)

# ---- scene / render settings (as saved in the file)
scene.camera = ob_camera
scene.frame_start = 1; scene.frame_end = 250; scene.frame_set(1)
scene.render.engine = 'BLENDER_EEVEE_NEXT'
scene.render.resolution_percentage = 50
scene.render.dither_intensity = 0.0
scene.cycles.use_denoising = False
scene.cycles.samples = 10
scene.cycles.sampling_pattern = 'TABULATED_SOBOL'
scene.cycles.light_sampling_threshold = 0.0
scene.cycles.use_adaptive_sampling = False
scene.cycles.use_light_tree = False
scene.cycles.blur_glossy = 0.0
scene.cycles.volume_bounces = 1
scene.cycles.pixel_filter_type = 'GAUSSIAN'
scene.cycles.sample_clamp_indirect = 0.0
scene.view_settings.view_transform = 'Standard'
bpy.context.view_layer.update()
